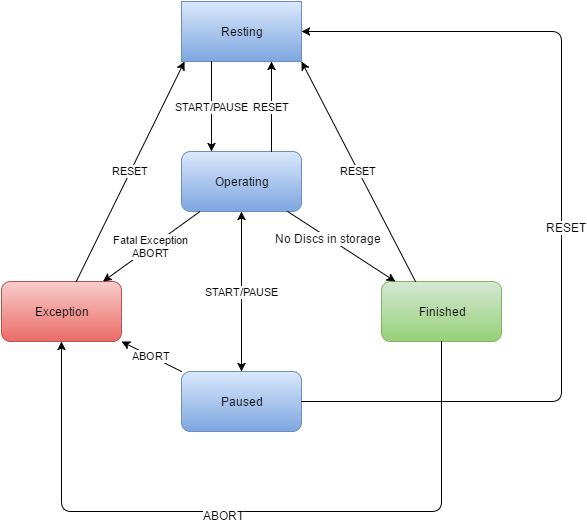

The diagram above was exported from draw.io. Its source (the exported page's mxGraphModel, read from the mxfile embedded in the PNG):
<mxGraphModel dx="1434" dy="798" grid="1" gridSize="10" guides="1" tooltips="1" connect="1" arrows="1" fold="1" page="1" pageScale="1" pageWidth="826" pageHeight="1169" background="#ffffff" math="0" shadow="0">
  <root>
    <mxCell id="0" />
    <mxCell id="1" parent="0" />
    <mxCell id="2" value="Resting" style="whiteSpace=wrap;html=1;plain-blue" parent="1" vertex="1">
      <mxGeometry x="280" y="100" width="120" height="60" as="geometry" />
    </mxCell>
    <mxCell id="4" value="Exception" style="rounded=1;whiteSpace=wrap;html=1;plain-red" parent="1" vertex="1">
      <mxGeometry x="100" y="380" width="120" height="60" as="geometry" />
    </mxCell>
    <mxCell id="5" value="Operating" style="rounded=1;whiteSpace=wrap;html=1;plain-blue" parent="1" vertex="1">
      <mxGeometry x="280" y="250" width="120" height="60" as="geometry" />
    </mxCell>
    <mxCell id="6" value="Finished" style="rounded=1;whiteSpace=wrap;html=1;plain-green" parent="1" vertex="1">
      <mxGeometry x="480" y="380" width="120" height="60" as="geometry" />
    </mxCell>
    <mxCell id="7" value="" style="endArrow=classic;html=1;" parent="1" source="5" target="6" edge="1">
      <mxGeometry width="50" height="50" relative="1" as="geometry">
        <mxPoint x="10" y="60" as="sourcePoint" />
        <mxPoint x="60" y="10" as="targetPoint" />
      </mxGeometry>
    </mxCell>
    <mxCell id="9" value="No Discs in storage" style="text;html=1;resizable=0;points=[];;align=center;verticalAlign=middle;labelBackgroundColor=#ffffff;" parent="7" vertex="1" connectable="0">
      <mxGeometry x="-0.2561" relative="1" as="geometry">
        <mxPoint as="offset" />
      </mxGeometry>
    </mxCell>
    <mxCell id="8" value="Fatal Exception&lt;div&gt;ABORT&lt;/div&gt;" style="endArrow=classic;html=1;" parent="1" source="5" target="4" edge="1">
      <mxGeometry width="50" height="50" relative="1" as="geometry">
        <mxPoint x="10" y="60" as="sourcePoint" />
        <mxPoint x="60" y="10" as="targetPoint" />
      </mxGeometry>
    </mxCell>
    <mxCell id="10" value="START/PAUSE" style="endArrow=classic;html=1;entryX=0.25;entryY=0;exitX=0.25;exitY=1;" parent="1" source="2" target="5" edge="1">
      <mxGeometry width="50" height="50" relative="1" as="geometry">
        <mxPoint x="10" y="60" as="sourcePoint" />
        <mxPoint x="60" y="10" as="targetPoint" />
      </mxGeometry>
    </mxCell>
    <mxCell id="11" value="RESET" style="endArrow=classic;html=1;entryX=0.025;entryY=1;entryPerimeter=0;" parent="1" source="4" target="2" edge="1">
      <mxGeometry width="50" height="50" relative="1" as="geometry">
        <mxPoint x="10" y="60" as="sourcePoint" />
        <mxPoint x="270" y="210" as="targetPoint" />
      </mxGeometry>
    </mxCell>
    <mxCell id="12" value="RESET" style="endArrow=classic;html=1;entryX=1;entryY=1;entryPerimeter=0;" parent="1" target="2" edge="1">
      <mxGeometry width="50" height="50" relative="1" as="geometry">
        <mxPoint x="514" y="380" as="sourcePoint" />
        <mxPoint x="60" y="10" as="targetPoint" />
      </mxGeometry>
    </mxCell>
    <mxCell id="13" value="Paused" style="rounded=1;whiteSpace=wrap;html=1;plain-blue" parent="1" vertex="1">
      <mxGeometry x="280" y="470" width="120" height="60" as="geometry" />
    </mxCell>
    <mxCell id="16" value="START/PAUSE" style="endArrow=classic;startArrow=classic;html=1;entryX=0.5;entryY=1;exitX=0.5;exitY=0;" parent="1" source="13" target="5" edge="1">
      <mxGeometry width="50" height="50" relative="1" as="geometry">
        <mxPoint x="10" y="60" as="sourcePoint" />
        <mxPoint x="60" y="10" as="targetPoint" />
      </mxGeometry>
    </mxCell>
    <mxCell id="17" value="RESET" style="endArrow=classic;html=1;entryX=0.75;entryY=1;exitX=0.75;exitY=0;" parent="1" source="5" target="2" edge="1">
      <mxGeometry width="50" height="50" relative="1" as="geometry">
        <mxPoint x="10" y="60" as="sourcePoint" />
        <mxPoint x="60" y="10" as="targetPoint" />
      </mxGeometry>
    </mxCell>
    <mxCell id="18" value="" style="endArrow=classic;html=1;entryX=1;entryY=0.5;exitX=1;exitY=0.5;" parent="1" source="13" target="2" edge="1">
      <mxGeometry width="50" height="50" relative="1" as="geometry">
        <mxPoint x="10" y="60" as="sourcePoint" />
        <mxPoint x="60" y="10" as="targetPoint" />
        <Array as="points">
          <mxPoint x="660" y="500" />
          <mxPoint x="660" y="130" />
        </Array>
      </mxGeometry>
    </mxCell>
    <mxCell id="19" value="RESET" style="text;html=1;resizable=0;points=[];;align=center;verticalAlign=middle;labelBackgroundColor=#ffffff;" parent="18" vertex="1" connectable="0">
      <mxGeometry x="-0.0225" y="-4" relative="1" as="geometry">
        <mxPoint as="offset" />
      </mxGeometry>
    </mxCell>
    <mxCell id="20" value="ABORT" style="endArrow=classic;html=1;" edge="1" parent="1" source="13" target="4">
      <mxGeometry width="50" height="50" relative="1" as="geometry">
        <mxPoint x="10" y="60" as="sourcePoint" />
        <mxPoint x="60" y="10" as="targetPoint" />
      </mxGeometry>
    </mxCell>
    <mxCell id="21" value="" style="endArrow=classic;html=1;" edge="1" parent="1" source="6" target="4">
      <mxGeometry width="50" height="50" relative="1" as="geometry">
        <mxPoint x="10" y="60" as="sourcePoint" />
        <mxPoint x="60" y="10" as="targetPoint" />
        <Array as="points">
          <mxPoint x="540" y="610" />
          <mxPoint x="160" y="610" />
        </Array>
      </mxGeometry>
    </mxCell>
    <mxCell id="22" value="ABORT" style="text;html=1;resizable=0;points=[];;align=center;verticalAlign=middle;labelBackgroundColor=#ffffff;" vertex="1" connectable="0" parent="21">
      <mxGeometry x="0.0778" y="3" relative="1" as="geometry">
        <mxPoint as="offset" />
      </mxGeometry>
    </mxCell>
  </root>
</mxGraphModel>